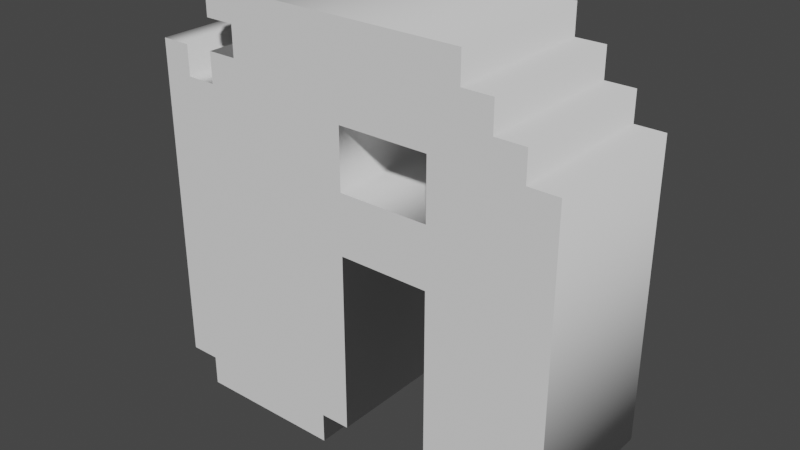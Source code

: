 # Source: LetterA.blend  (saved by Blender 3.4.6; exported with 4.5.12 LTS)
import bpy
from mathutils import Matrix  # noqa: F401  (used for matrix-valued properties, if any)

bpy.ops.wm.read_factory_settings(use_empty=True)
scene = bpy.context.scene
scene.name = 'Scene'

# ---- collections
col_collection = bpy.data.collections.new('Collection'); scene.collection.children.link(col_collection)

# ---- world
world_world = bpy.data.worlds.new('World'); scene.world = world_world
world_world.use_nodes = True; world_world.node_tree.nodes.clear()
_N = world_world.node_tree.nodes; _L = world_world.node_tree.links
n0 = _N.new('ShaderNodeOutputWorld'); n0.name = 'World Output'; n0.location = (300, 300)
n1 = _N.new('ShaderNodeBackground'); n1.name = 'Background'; n1.location = (10, 300)
n1.inputs[0].default_value = (0.05088, 0.05088, 0.05088, 1.0)
_L.new(n1.outputs[0], n0.inputs[0])
n0.is_active_output = True
world_world.color = (0.05088, 0.05088, 0.05088)
world_world.use_sun_shadow = False
world_world.sun_shadow_jitter_overblur = 0.0

# ---- meshes
me_text = bpy.data.meshes.new('Text')
me_text.from_pydata([(0.8235, 0.6471, 0.15), (0.8235, 0.05882, 0.15), (0.7647, 0.05882, 0.15), (0.7647, 0.0, 0.15), (0.6471, 0.0, 0.15), (0.6471, 0.05882, 0.15), (0.5882, 0.05882, 0.15), (0.5882, 0.4118, 0.15), (0.4118, 0.4118, 0.15), (0.4118, 0.05882, 0.15), (0.3529, 0.05882, 0.15), (0.3529, 0.0, 0.15), (0.05882, 0.0, 0.15), (0.05882, 0.05882, 0.15), (0.0, 0.05882, 0.15), (0.0, 0.7059, 0.15), (0.05882, 0.7059, 0.15), (0.05882, 0.6471, 0.15), (0.1176, 0.6471, 0.15), (0.1176, 0.7059, 0.15), (0.1765, 0.7059, 0.15), (0.1765, 0.7647, 0.15), (0.1176, 0.7647, 0.15), (0.1176, 0.8235, 0.15), (0.6471, 0.8235, 0.15), (0.6471, 0.7647, 0.15), (0.7059, 0.7647, 0.15), (0.7059, 0.7059, 0.15), (0.7647, 0.7059, 0.15), (0.7647, 0.6471, 0.15), (0.5882, 0.5294, 0.15), (0.5882, 0.6471, 0.15), (0.4118, 0.6471, 0.15), (0.4118, 0.5294, 0.15), (0.8235, 0.6471, -0.15), (0.8235, 0.05882, -0.15), (0.7647, 0.05882, -0.15), (0.7647, 0.0, -0.15), (0.6471, 0.0, -0.15), (0.6471, 0.05882, -0.15), (0.5882, 0.05882, -0.15), (0.5882, 0.4118, -0.15), (0.4118, 0.4118, -0.15), (0.4118, 0.05882, -0.15), (0.3529, 0.05882, -0.15), (0.3529, 0.0, -0.15), (0.05882, 0.0, -0.15), (0.05882, 0.05882, -0.15), (0.0, 0.05882, -0.15), (0.0, 0.7059, -0.15), (0.05882, 0.7059, -0.15), (0.05882, 0.6471, -0.15), (0.1176, 0.6471, -0.15), (0.1176, 0.7059, -0.15), (0.1765, 0.7059, -0.15), (0.1765, 0.7647, -0.15), (0.1176, 0.7647, -0.15), (0.1176, 0.8235, -0.15), (0.6471, 0.8235, -0.15), (0.6471, 0.7647, -0.15), (0.7059, 0.7647, -0.15), (0.7059, 0.7059, -0.15), (0.7647, 0.7059, -0.15), (0.7647, 0.6471, -0.15), (0.5882, 0.5294, -0.15), (0.5882, 0.6471, -0.15), (0.4118, 0.6471, -0.15), (0.4118, 0.5294, -0.15), (0.8235, 0.6471, -0.15), (0.8235, 0.6471, 0.15), (0.8235, 0.05882, -0.15), (0.8235, 0.05882, 0.15), (0.7647, 0.05882, -0.15), (0.7647, 0.05882, 0.15), (0.7647, 0.0, -0.15), (0.7647, 0.0, 0.15), (0.6471, 0.0, -0.15), (0.6471, 0.0, 0.15), (0.6471, 0.05882, -0.15), (0.6471, 0.05882, 0.15), (0.5882, 0.05882, -0.15), (0.5882, 0.05882, 0.15), (0.5882, 0.4118, -0.15), (0.5882, 0.4118, 0.15), (0.4118, 0.4118, -0.15), (0.4118, 0.4118, 0.15), (0.4118, 0.05882, -0.15), (0.4118, 0.05882, 0.15), (0.3529, 0.05882, -0.15), (0.3529, 0.05882, 0.15), (0.3529, 0.0, -0.15), (0.3529, 0.0, 0.15), (0.05882, 0.0, -0.15), (0.05882, 0.0, 0.15), (0.05882, 0.05882, -0.15), (0.05882, 0.05882, 0.15), (0.0, 0.05882, -0.15), (0.0, 0.05882, 0.15), (0.0, 0.7059, -0.15), (0.0, 0.7059, 0.15), (0.05882, 0.7059, -0.15), (0.05882, 0.7059, 0.15), (0.05882, 0.6471, -0.15), (0.05882, 0.6471, 0.15), (0.1176, 0.6471, -0.15), (0.1176, 0.6471, 0.15), (0.1176, 0.7059, -0.15), (0.1176, 0.7059, 0.15), (0.1765, 0.7059, -0.15), (0.1765, 0.7059, 0.15), (0.1765, 0.7647, -0.15), (0.1765, 0.7647, 0.15), (0.1176, 0.7647, -0.15), (0.1176, 0.7647, 0.15), (0.1176, 0.8235, -0.15), (0.1176, 0.8235, 0.15), (0.6471, 0.8235, -0.15), (0.6471, 0.8235, 0.15), (0.6471, 0.7647, -0.15), (0.6471, 0.7647, 0.15), (0.7059, 0.7647, -0.15), (0.7059, 0.7647, 0.15), (0.7059, 0.7059, -0.15), (0.7059, 0.7059, 0.15), (0.7647, 0.7059, -0.15), (0.7647, 0.7059, 0.15), (0.7647, 0.6471, -0.15), (0.7647, 0.6471, 0.15), (0.5882, 0.5294, -0.15), (0.5882, 0.5294, 0.15), (0.5882, 0.6471, -0.15), (0.5882, 0.6471, 0.15), (0.4118, 0.6471, -0.15), (0.4118, 0.6471, 0.15), (0.4118, 0.5294, -0.15), (0.4118, 0.5294, 0.15)], [], [(22, 24, 23), (22, 25, 24), (21, 25, 22), (20, 25, 21), (20, 26, 25), (20, 27, 26), (14, 16, 15), (14, 17, 16), (18, 20, 19), (18, 27, 20), (18, 28, 27), (18, 29, 28), (14, 18, 17), (14, 32, 18), (32, 29, 18), (14, 33, 32), (31, 29, 32), (30, 29, 31), (30, 0, 29), (30, 1, 0), (14, 8, 33), (8, 30, 33), (8, 7, 30), (7, 1, 30), (14, 9, 8), (6, 1, 7), (13, 9, 14), (12, 10, 13), (10, 9, 13), (12, 11, 10), (5, 1, 6), (4, 2, 5), (2, 1, 5), (4, 3, 2), (56, 57, 58), (56, 58, 59), (55, 56, 59), (54, 55, 59), (54, 59, 60), (54, 60, 61), (48, 49, 50), (48, 50, 51), (52, 53, 54), (52, 54, 61), (52, 61, 62), (52, 62, 63), (48, 51, 52), (48, 52, 66), (66, 52, 63), (48, 66, 67), (65, 66, 63), (64, 65, 63), (64, 63, 34), (64, 34, 35), (48, 67, 42), (42, 67, 64), (42, 64, 41), (41, 64, 35), (48, 42, 43), (40, 41, 35), (47, 48, 43), (46, 47, 44), (44, 47, 43), (46, 44, 45), (39, 40, 35), (38, 39, 36), (36, 39, 35), (38, 36, 37), (69, 71, 70, 68), (71, 73, 72, 70), (73, 75, 74, 72), (75, 77, 76, 74), (77, 79, 78, 76), (79, 81, 80, 78), (81, 83, 82, 80), (83, 85, 84, 82), (85, 87, 86, 84), (87, 89, 88, 86), (89, 91, 90, 88), (91, 93, 92, 90), (93, 95, 94, 92), (95, 97, 96, 94), (97, 99, 98, 96), (99, 101, 100, 98), (101, 103, 102, 100), (103, 105, 104, 102), (105, 107, 106, 104), (107, 109, 108, 106), (109, 111, 110, 108), (111, 113, 112, 110), (113, 115, 114, 112), (115, 117, 116, 114), (117, 119, 118, 116), (119, 121, 120, 118), (121, 123, 122, 120), (123, 125, 124, 122), (125, 127, 126, 124), (127, 69, 68, 126), (129, 131, 130, 128), (131, 133, 132, 130), (133, 135, 134, 132), (135, 129, 128, 134)])
me_text.polygons.foreach_set('use_smooth', [0, 0, 0, 0, 0, 0, 0, 0, 0, 0, 0, 0, 0, 0, 0, 0, 0, 0, 0, 0, 0, 0, 0, 0, 0, 0, 0, 0, 0, 0, 0, 0, 0, 0, 0, 0, 0, 0, 0, 0, 0, 0, 0, 0, 0, 0, 0, 0, 0, 0, 0, 0, 0, 0, 0, 0, 0, 0, 0, 0, 0, 0, 0, 0, 0, 0, 0, 0, 1, 1, 1, 1, 1, 1, 1, 1, 1, 1, 1, 1, 1, 1, 1, 1, 1, 1, 1, 1, 1, 1, 1, 1, 1, 1, 1, 1, 1, 1, 1, 1, 1, 1])
_uv = me_text.uv_layers.new(name='UVMap')
_uv.uv.foreach_set('vector', [0.6667, 0.0, 0.7273, 0.0, 0.697, 0.0, 0.6667, 0.0, 0.7576, 0.0, 0.7273, 0.0, 0.6364, 0.0, 0.7576, 0.0, 0.6667, 0.0, 0.6061, 0.0, 0.7576, 0.0, 0.6364, 0.0, 0.6061, 0.0, 0.7879, 0.0, 0.7576, 0.0, 0.6061, 0.0, 0.8182, 0.0, 0.7879, 0.0, 0.4242, 0.0, 0.4848, 0.0, 0.4545, 0.0, 0.4242, 0.0, 0.5152, 0.0, 0.4848, 0.0, 0.5455, 0.0, 0.6061, 0.0, 0.5758, 0.0, 0.5455, 0.0, 0.8182, 0.0, 0.6061, 0.0, 0.5455, 0.0, 0.8485, 0.0, 0.8182, 0.0, 0.5455, 0.0, 0.8788, 0.0, 0.8485, 0.0, 0.4242, 0.0, 0.5455, 0.0, 0.5152, 0.0, 0.4242, 0.0, 0.9697, 0.0, 0.5455, 0.0, 0.9697, 0.0, 0.8788, 0.0, 0.5455, 0.0, 0.4242, 0.0, 1.0, 0.0, 0.9697, 0.0, 0.9394, 0.0, 0.8788, 0.0, 0.9697, 0.0, 0.9091, 0.0, 0.8788, 0.0, 0.9394, 0.0, 0.9091, 0.0, 0.0, 0.0, 0.8788, 0.0, 0.9091, 0.0, 0.0303, 0.0, 0.0, 0.0, 0.4242, 0.0, 0.2424, 0.0, 1.0, 0.0, 0.2424, 0.0, 0.9091, 0.0, 1.0, 0.0, 0.2424, 0.0, 0.2121, 0.0, 0.9091, 0.0, 0.2121, 0.0, 0.0303, 0.0, 0.9091, 0.0, 0.4242, 0.0, 0.2727, 0.0, 0.2424, 0.0, 0.1818, 0.0, 0.0303, 0.0, 0.2121, 0.0, 0.3939, 0.0, 0.2727, 0.0, 0.4242, 0.0, 0.3636, 0.0, 0.303, 0.0, 0.3939, 0.0, 0.303, 0.0, 0.2727, 0.0, 0.3939, 0.0, 0.3636, 0.0, 0.3333, 0.0, 0.303, 0.0, 0.1515, 0.0, 0.0303, 0.0, 0.1818, 0.0, 0.1212, 0.0, 0.06061, 0.0, 0.1515, 0.0, 0.06061, 0.0, 0.0303, 0.0, 0.1515, 0.0, 0.1212, 0.0, 0.09091, 0.0, 0.06061, 0.0, 0.6667, 0.0, 0.697, 0.0, 0.7273, 0.0, 0.6667, 0.0, 0.7273, 0.0, 0.7576, 0.0, 0.6364, 0.0, 0.6667, 0.0, 0.7576, 0.0, 0.6061, 0.0, 0.6364, 0.0, 0.7576, 0.0, 0.6061, 0.0, 0.7576, 0.0, 0.7879, 0.0, 0.6061, 0.0, 0.7879, 0.0, 0.8182, 0.0, 0.4242, 0.0, 0.4545, 0.0, 0.4848, 0.0, 0.4242, 0.0, 0.4848, 0.0, 0.5152, 0.0, 0.5455, 0.0, 0.5758, 0.0, 0.6061, 0.0, 0.5455, 0.0, 0.6061, 0.0, 0.8182, 0.0, 0.5455, 0.0, 0.8182, 0.0, 0.8485, 0.0, 0.5455, 0.0, 0.8485, 0.0, 0.8788, 0.0, 0.4242, 0.0, 0.5152, 0.0, 0.5455, 0.0, 0.4242, 0.0, 0.5455, 0.0, 0.9697, 0.0, 0.9697, 0.0, 0.5455, 0.0, 0.8788, 0.0, 0.4242, 0.0, 0.9697, 0.0, 1.0, 0.0, 0.9394, 0.0, 0.9697, 0.0, 0.8788, 0.0, 0.9091, 0.0, 0.9394, 0.0, 0.8788, 0.0, 0.9091, 0.0, 0.8788, 0.0, 0.0, 0.0, 0.9091, 0.0, 0.0, 0.0, 0.0303, 0.0, 0.4242, 0.0, 1.0, 0.0, 0.2424, 0.0, 0.2424, 0.0, 1.0, 0.0, 0.9091, 0.0, 0.2424, 0.0, 0.9091, 0.0, 0.2121, 0.0, 0.2121, 0.0, 0.9091, 0.0, 0.0303, 0.0, 0.4242, 0.0, 0.2424, 0.0, 0.2727, 0.0, 0.1818, 0.0, 0.2121, 0.0, 0.0303, 0.0, 0.3939, 0.0, 0.4242, 0.0, 0.2727, 0.0, 0.3636, 0.0, 0.3939, 0.0, 0.303, 0.0, 0.303, 0.0, 0.3939, 0.0, 0.2727, 0.0, 0.3636, 0.0, 0.303, 0.0, 0.3333, 0.0, 0.1515, 0.0, 0.1818, 0.0, 0.0303, 0.0, 0.1212, 0.0, 0.1515, 0.0, 0.06061, 0.0, 0.06061, 0.0, 0.1515, 0.0, 0.0303, 0.0, 0.1212, 0.0, 0.06061, 0.0, 0.09091, 0.0, 0.0, 1.0, 0.03333, 1.0, 0.03333, 0.0, 0.0, 0.0, 0.03333, 1.0, 0.06667, 1.0, 0.06667, 0.0, 0.03333, 0.0, 0.06667, 1.0, 0.1, 1.0, 0.1, 0.0, 0.06667, 0.0, 0.1, 1.0, 0.1333, 1.0, 0.1333, 0.0, 0.1, 0.0, 0.1333, 1.0, 0.1667, 1.0, 0.1667, 0.0, 0.1333, 0.0, 0.1667, 1.0, 0.2, 1.0, 0.2, 0.0, 0.1667, 0.0, 0.2, 1.0, 0.2333, 1.0, 0.2333, 0.0, 0.2, 0.0, 0.2333, 1.0, 0.2667, 1.0, 0.2667, 0.0, 0.2333, 0.0, 0.2667, 1.0, 0.3, 1.0, 0.3, 0.0, 0.2667, 0.0, 0.3, 1.0, 0.3333, 1.0, 0.3333, 0.0, 0.3, 0.0, 0.3333, 1.0, 0.3667, 1.0, 0.3667, 0.0, 0.3333, 0.0, 0.3667, 1.0, 0.4, 1.0, 0.4, 0.0, 0.3667, 0.0, 0.4, 1.0, 0.4333, 1.0, 0.4333, 0.0, 0.4, 0.0, 0.4333, 1.0, 0.4667, 1.0, 0.4667, 0.0, 0.4333, 0.0, 0.4667, 1.0, 0.5, 1.0, 0.5, 0.0, 0.4667, 0.0, 0.5, 1.0, 0.5333, 1.0, 0.5333, 0.0, 0.5, 0.0, 0.5333, 1.0, 0.5667, 1.0, 0.5667, 0.0, 0.5333, 0.0, 0.5667, 1.0, 0.6, 1.0, 0.6, 0.0, 0.5667, 0.0, 0.6, 1.0, 0.6333, 1.0, 0.6333, 0.0, 0.6, 0.0, 0.6333, 1.0, 0.6667, 1.0, 0.6667, 0.0, 0.6333, 0.0, 0.6667, 1.0, 0.7, 1.0, 0.7, 0.0, 0.6667, 0.0, 0.7, 1.0, 0.7333, 1.0, 0.7333, 0.0, 0.7, 0.0, 0.7333, 1.0, 0.7667, 1.0, 0.7667, 0.0, 0.7333, 0.0, 0.7667, 1.0, 0.8, 1.0, 0.8, 0.0, 0.7667, 0.0, 0.8, 1.0, 0.8333, 1.0, 0.8333, 0.0, 0.8, 0.0, 0.8333, 1.0, 0.8667, 1.0, 0.8667, 0.0, 0.8333, 0.0, 0.8667, 1.0, 0.9, 1.0, 0.9, 0.0, 0.8667, 0.0, 0.9, 1.0, 0.9333, 1.0, 0.9333, 0.0, 0.9, 0.0, 0.9333, 1.0, 0.9667, 1.0, 0.9667, 0.0, 0.9333, 0.0, 0.9667, 1.0, 1.0, 1.0, 1.0, 0.0, 0.9667, 0.0, 0.0, 1.0, 0.25, 1.0, 0.25, 0.0, 0.0, 0.0, 0.25, 1.0, 0.5, 1.0, 0.5, 0.0, 0.25, 0.0, 0.5, 1.0, 0.75, 1.0, 0.75, 0.0, 0.5, 0.0, 0.75, 1.0, 1.0, 1.0, 1.0, 0.0, 0.75, 0.0])
me_text.auto_texspace = False
me_text.update()

# ---- objects
ob_text = bpy.data.objects.new('Text', me_text)

# ---- transforms, parenting, visibility, modifiers, constraints
ob_text.location = (0.0, 0.0, 0.0)
ob_text.rotation_euler = (-4.712, 2.22e-16, 2.22e-16)

# ---- collection membership
col_collection.objects.link(ob_text)

# ---- scene / render settings (as saved in the file)
scene.frame_start = 1; scene.frame_end = 250; scene.frame_set(1)
scene.render.engine = 'BLENDER_EEVEE_NEXT'
scene.cycles.sampling_pattern = 'TABULATED_SOBOL'
scene.cycles.use_light_tree = False
scene.view_settings.view_transform = 'Filmic'
bpy.context.view_layer.update()

# ---- added for rendering (the .blend has no active camera and no usable light): camera, sun
cam_auto = bpy.data.cameras.new('AutoCamera')
cam_auto.lens = 50.0
cam_auto.sensor_width = 36.0
cam_auto.clip_end = 1000.0
ob_auto_camera = bpy.data.objects.new('AutoCamera', cam_auto)
scene.collection.objects.link(ob_auto_camera)
ob_auto_camera.location = (1.5245, -1.33528, 1.30195)
ob_auto_camera.rotation_euler = (1.09748, -7.21219e-08, 0.694738)
scene.camera = ob_auto_camera
light_auto_sun = bpy.data.lights.new('AutoSun', 'SUN')
light_auto_sun.energy = 3.0
light_auto_sun.angle = 0.0523599
ob_auto_sun = bpy.data.objects.new('AutoSun', light_auto_sun)
scene.collection.objects.link(ob_auto_sun)
ob_auto_sun.rotation_euler = (0.872665, 0.174533, 0.523599)
bpy.context.view_layer.update()
